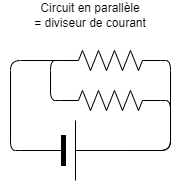

The diagram above was exported from draw.io. Its source (the exported page's mxGraphModel, read from the mxfile embedded in the PNG):
<mxGraphModel dx="476" dy="389" grid="1" gridSize="10" guides="1" tooltips="1" connect="1" arrows="1" fold="1" page="1" pageScale="1" pageWidth="850" pageHeight="1100" math="0" shadow="0">
  <root>
    <mxCell id="0" />
    <mxCell id="1" parent="0" />
    <mxCell id="4" value="" style="edgeStyle=orthogonalEdgeStyle;html=1;exitX=0;exitY=0.5;exitDx=0;exitDy=0;exitPerimeter=0;entryX=0;entryY=0.5;entryDx=0;entryDy=0;entryPerimeter=0;endArrow=none;endFill=0;" parent="1" source="2" target="3" edge="1">
      <mxGeometry relative="1" as="geometry">
        <mxPoint x="140" y="140" as="targetPoint" />
      </mxGeometry>
    </mxCell>
    <mxCell id="2" value="" style="verticalLabelPosition=bottom;shadow=0;dashed=0;align=center;fillColor=strokeColor;html=1;verticalAlign=top;strokeWidth=1;shape=mxgraph.electrical.miscellaneous.monocell_battery;" parent="1" vertex="1">
      <mxGeometry x="200" y="170" width="100" height="60" as="geometry" />
    </mxCell>
    <mxCell id="13" style="edgeStyle=orthogonalEdgeStyle;html=1;exitX=0;exitY=0.5;exitDx=0;exitDy=0;exitPerimeter=0;entryX=0;entryY=0.5;entryDx=0;entryDy=0;entryPerimeter=0;startArrow=none;startFill=0;endArrow=none;endFill=0;" edge="1" parent="1" source="3" target="12">
      <mxGeometry relative="1" as="geometry" />
    </mxCell>
    <mxCell id="15" style="edgeStyle=orthogonalEdgeStyle;html=1;exitX=1;exitY=0.5;exitDx=0;exitDy=0;exitPerimeter=0;entryX=1;entryY=0.5;entryDx=0;entryDy=0;entryPerimeter=0;startArrow=none;startFill=0;endArrow=none;endFill=0;" edge="1" parent="1" source="3" target="2">
      <mxGeometry relative="1" as="geometry" />
    </mxCell>
    <mxCell id="3" value="" style="pointerEvents=1;verticalLabelPosition=bottom;shadow=0;dashed=0;align=center;html=1;verticalAlign=top;shape=mxgraph.electrical.resistors.resistor_2;" parent="1" vertex="1">
      <mxGeometry x="240" y="100" width="100" height="20" as="geometry" />
    </mxCell>
    <mxCell id="11" value="Circuit en parallèle&lt;br&gt;= diviseur de courant" style="text;html=1;strokeColor=none;fillColor=none;align=center;verticalAlign=middle;whiteSpace=wrap;rounded=0;" parent="1" vertex="1">
      <mxGeometry x="180" y="50" width="180" height="30" as="geometry" />
    </mxCell>
    <mxCell id="14" style="edgeStyle=orthogonalEdgeStyle;html=1;exitX=1;exitY=0.5;exitDx=0;exitDy=0;exitPerimeter=0;entryX=1;entryY=0.5;entryDx=0;entryDy=0;entryPerimeter=0;startArrow=none;startFill=0;endArrow=none;endFill=0;" edge="1" parent="1" source="12" target="2">
      <mxGeometry relative="1" as="geometry" />
    </mxCell>
    <mxCell id="12" value="" style="pointerEvents=1;verticalLabelPosition=bottom;shadow=0;dashed=0;align=center;html=1;verticalAlign=top;shape=mxgraph.electrical.resistors.resistor_2;" vertex="1" parent="1">
      <mxGeometry x="240" y="140" width="100" height="20" as="geometry" />
    </mxCell>
  </root>
</mxGraphModel>